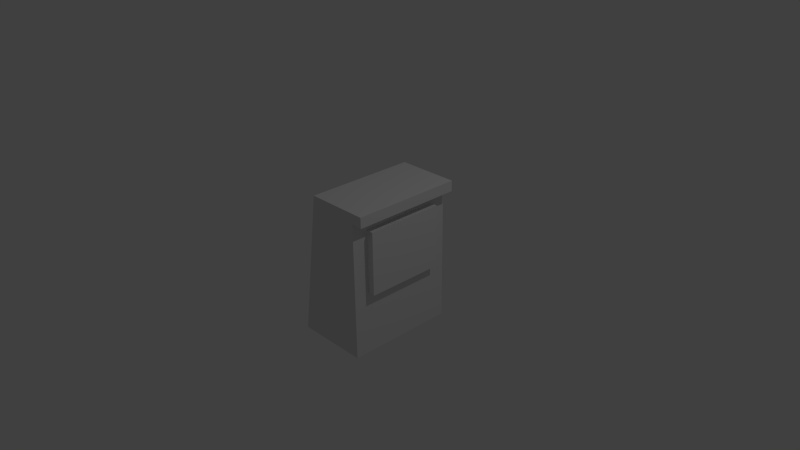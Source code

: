# Source: cashMachine.blend  (saved by Blender 2.67.0; exported with 4.5.12 LTS)
import bpy
from mathutils import Matrix  # noqa: F401  (used for matrix-valued properties, if any)

bpy.ops.wm.read_factory_settings(use_empty=True)
scene = bpy.context.scene
scene.name = 'Scene'

# ---- collections
col_collection_1 = bpy.data.collections.new('Collection 1'); scene.collection.children.link(col_collection_1)

# ---- materials (node trees are filled in below, after node groups)
mat_material = bpy.data.materials.new('Material')
mat_material.alpha_threshold = 0.0
mat_material.use_transparent_shadow = False
mat_material.roughness = 0.5
mat_material.line_color = (0.0, 0.0, 0.0, 1.0)

# ---- material node trees

# ---- world
world_world = bpy.data.worlds.new('World'); scene.world = world_world
world_world.color = (0.05088, 0.05088, 0.05088)
world_world.use_sun_shadow = False
world_world.sun_shadow_jitter_overblur = 0.0
world_world.cycles.sampling_method = 'MANUAL'
world_world.cycles.sample_map_resolution = 256

# ---- cameras
cam_camera = bpy.data.cameras.new('Camera')
cam_camera.clip_end = 100.0
cam_camera.lens = 35.0
cam_camera.sensor_width = 32.0
cam_camera.sensor_height = 18.0
cam_camera.ortho_scale = 7.314
cam_camera.dof.focus_distance = 0.0
cam_camera.dof.aperture_fstop = 128.0

# ---- lights
light_lamp = bpy.data.lights.new('Lamp', 'POINT')
light_lamp.transmission_factor = 0.0
light_lamp.cutoff_distance = 30.0
light_lamp.energy = 100.0
light_lamp.shadow_buffer_clip_start = 1.001
light_lamp.shadow_soft_size = 0.1
light_lamp.shadow_maximum_resolution = 0.006
light_lamp.use_absolute_resolution = True
light_lamp.cycles.use_multiple_importance_sampling = False

# ---- meshes
me_cube = bpy.data.meshes.new('Cube')
me_cube.from_pydata([(1.006, 1.0, 0.1648), (1.006, -1.0, 0.1648), (-0.9944, -1.0, 0.1648), (-0.9944, 1.0, 0.1648), (1.006, 1.0, 2.165), (1.006, -1.0, 2.165), (-0.3972, -1.0, 2.165), (-0.3972, 1.0, 2.165), (1.006, 0.7143, 0.1648), (1.006, 0.4286, 0.1648), (1.006, 0.1429, 0.1648), (1.006, -0.1429, 0.1648), (1.006, -0.4286, 0.1648), (1.006, -0.7143, 0.1648), (1.006, 1.0, 0.4505), (1.006, 1.0, 0.7362), (1.006, 1.0, 1.022), (1.006, 1.0, 1.308), (1.006, 1.0, 1.593), (1.006, 1.0, 1.879), (1.006, -1.0, 0.4505), (1.006, -1.0, 0.7362), (1.006, -1.0, 1.022), (1.006, -1.0, 1.308), (1.006, -1.0, 1.593), (1.006, -1.0, 1.879), (1.006, 0.7143, 2.165), (1.006, 0.4286, 2.165), (1.006, 0.1429, 2.165), (1.006, -0.1429, 2.165), (1.006, -0.4286, 2.165), (1.006, -0.7143, 2.165), (1.006, 0.7143, 0.4505), (1.006, 0.4286, 0.4505), (1.006, 0.1429, 0.4505), (1.006, -0.1429, 0.4505), (1.006, -0.4286, 0.4505), (1.006, -0.7143, 0.4505), (1.006, 0.7143, 0.7362), (1.006, 0.4286, 0.7362), (1.006, 0.1429, 0.7362), (1.006, -0.1429, 0.7362), (1.006, -0.4286, 0.7362), (1.006, -0.7143, 0.7362), (1.006, 0.7143, 1.022), (1.006, 0.4286, 1.022), (1.006, 0.1429, 1.022), (1.006, -0.1429, 1.022), (1.006, -0.4286, 1.022), (1.006, -0.7143, 1.022), (1.006, 0.7143, 1.308), (1.006, -0.2857, 2.165), (1.006, -5.749e-07, 2.165), (1.006, 0.2857, 2.165), (1.006, 0.5714, 2.165), (1.006, -0.7143, 1.308), (1.006, 0.7143, 1.593), (1.006, 0.8571, 2.165), (1.006, -0.8571, 2.165), (1.006, -1.0, 2.022), (1.006, 1.0, 2.022), (1.006, -0.7143, 1.593), (1.006, 0.7143, 1.879), (1.006, 0.4286, 1.879), (1.006, 0.1429, 1.879), (1.006, -0.1429, 1.879), (1.006, -0.4286, 1.879), (1.006, -0.7143, 1.879), (1.206, 0.7143, 1.022), (1.206, 0.4286, 1.022), (1.206, 0.1429, 1.022), (1.206, -0.1429, 1.022), (1.206, -0.4286, 1.022), (1.206, -0.7143, 1.022), (1.206, 0.7143, 1.308), (1.206, 0.4286, 1.308), (1.206, 0.1429, 1.308), (1.206, -0.1429, 1.308), (1.206, -0.4286, 1.308), (1.206, -0.7143, 1.308), (1.206, 0.7143, 1.593), (1.206, 0.4286, 1.593), (1.206, 0.1429, 1.593), (1.206, -0.1429, 1.593), (1.206, -0.4286, 1.593), (1.206, -0.7143, 1.593), (1.206, 0.7143, 1.879), (1.206, 0.4286, 1.879), (1.206, 0.1429, 1.879), (1.206, -0.1429, 1.879), (1.206, -0.4286, 1.879), (1.206, -0.7143, 1.879), (1.006, -0.5714, 2.165), (1.006, -0.8571, 1.879), (1.006, 0.8571, 1.879), (1.006, 0.5714, 1.879), (1.006, 0.2857, 1.879), (1.006, -4.557e-07, 1.879), (1.006, -0.2857, 1.879), (1.006, -0.5714, 1.879), (1.006, 0.7143, 2.022), (1.006, 0.4286, 2.022), (1.006, 0.1429, 2.022), (1.006, -0.1429, 2.022), (1.006, -0.4286, 2.022), (1.006, -0.7143, 2.022), (1.006, -0.8571, 2.022), (1.006, 0.8571, 2.022), (1.006, 0.5714, 2.022), (1.006, 0.2857, 2.022), (1.006, -5.153e-07, 2.022), (1.006, -0.2857, 2.022), (1.006, -0.5714, 2.022), (1.306, 1.0, 2.165), (1.306, -1.0, 2.165), (1.306, 0.7143, 2.165), (1.306, 0.4286, 2.165), (1.306, 0.1429, 2.165), (1.306, -0.1429, 2.165), (1.306, -0.4286, 2.165), (1.306, -0.7143, 2.165), (1.306, -0.2857, 2.165), (1.306, -6.484e-07, 2.165), (1.306, 0.2857, 2.165), (1.306, 0.5714, 2.165), (1.306, 0.8571, 2.165), (1.306, -0.8571, 2.165), (1.306, -1.0, 2.022), (1.306, 1.0, 2.022), (1.306, -0.5714, 2.165), (1.306, 0.7143, 2.022), (1.306, 0.4286, 2.022), (1.306, 0.1429, 2.022), (1.306, -0.1429, 2.022), (1.306, -0.4286, 2.022), (1.306, -0.7143, 2.022), (1.306, -0.8571, 2.022), (1.306, 0.8571, 2.022), (1.306, 0.5714, 2.022), (1.306, 0.2857, 2.022), (1.306, -5.888e-07, 2.022), (1.306, -0.2857, 2.022), (1.306, -0.5714, 2.022)], [], [(4, 7, 6, 5, 58, 31, 92, 30, 51, 29, 52, 28, 53, 27, 54, 26, 57), (29, 51, 121, 118), (1, 20, 21, 22, 23, 24, 25, 59, 5, 6, 2), (2, 6, 7, 3), (4, 60, 19, 18, 17, 16, 15, 14, 0, 3, 7), (13, 37, 20, 1), (37, 43, 21, 20), (43, 49, 22, 21), (49, 55, 23, 22), (55, 61, 24, 23), (61, 67, 93, 25, 24), (0, 14, 32, 8), (8, 32, 33, 9), (9, 33, 34, 10), (10, 34, 35, 11), (11, 35, 36, 12), (12, 36, 37, 13), (14, 15, 38, 32), (32, 38, 39, 33), (33, 39, 40, 34), (34, 40, 41, 35), (35, 41, 42, 36), (36, 42, 43, 37), (15, 16, 44, 38), (38, 44, 45, 39), (39, 45, 46, 40), (40, 46, 47, 41), (41, 47, 48, 42), (42, 48, 49, 43), (16, 17, 50, 44), (61, 55, 79, 85), (47, 46, 70, 71), (64, 97, 65, 89, 88), (44, 50, 74, 68), (55, 49, 73, 79), (17, 18, 56, 50), (46, 45, 69, 70), (63, 96, 64, 88, 87), (45, 44, 68, 69), (62, 95, 63, 87, 86), (49, 48, 72, 73), (18, 19, 94, 62, 56), (66, 99, 67, 91, 90), (56, 62, 86, 80), (48, 47, 71, 72), (65, 98, 66, 90, 89), (67, 61, 85, 91), (60, 4, 113, 128), (59, 106, 136, 127), (58, 5, 114, 126), (108, 100, 130, 138), (102, 109, 139, 132), (92, 31, 120, 129), (68, 74, 75, 69), (69, 75, 76, 70), (70, 76, 77, 71), (71, 77, 78, 72), (72, 78, 79, 73), (74, 80, 81, 75), (75, 81, 82, 76), (76, 82, 83, 77), (77, 83, 84, 78), (78, 84, 85, 79), (80, 86, 87, 81), (81, 87, 88, 82), (82, 88, 89, 83), (83, 89, 90, 84), (84, 90, 91, 85), (50, 56, 80, 74), (93, 106, 59, 25), (67, 105, 106, 93), (57, 26, 115, 125), (94, 107, 100, 62), (19, 60, 107, 94), (111, 103, 133, 141), (95, 108, 101, 63), (62, 100, 108, 95), (105, 112, 142, 135), (96, 109, 102, 64), (63, 101, 109, 96), (27, 53, 123, 116), (97, 110, 103, 65), (64, 102, 110, 97), (30, 92, 129, 119), (98, 111, 104, 66), (65, 103, 111, 98), (106, 105, 135, 136), (99, 112, 105, 67), (66, 104, 112, 99), (100, 107, 137, 130), (136, 126, 114, 127), (137, 125, 115, 130), (138, 124, 116, 131), (139, 123, 117, 132), (140, 122, 118, 133), (141, 121, 119, 134), (142, 129, 120, 135), (135, 120, 126, 136), (128, 113, 125, 137), (130, 115, 124, 138), (131, 116, 123, 139), (132, 117, 122, 140), (133, 118, 121, 141), (134, 119, 129, 142), (26, 54, 124, 115), (104, 111, 141, 134), (54, 27, 116, 124), (51, 30, 119, 121), (110, 102, 132, 140), (101, 108, 138, 131), (107, 60, 128, 137), (5, 59, 127, 114), (28, 52, 122, 117), (112, 104, 134, 142), (4, 57, 125, 113), (31, 58, 126, 120), (53, 28, 117, 123), (52, 29, 118, 122), (103, 110, 140, 133), (109, 101, 131, 139)])
_uv = me_cube.uv_layers.new(name='UVMap')
_uv.uv.foreach_set('vector', [0.0, 0.0, 0.0, 0.0, 0.0, 0.0, 0.0, 0.0, 0.0, 0.0, 0.0, 0.0, 0.0, 0.0, 0.0, 0.0, 0.0, 0.0, 0.0, 0.0, 0.0, 0.0, 0.0, 0.0, 0.0, 0.0, 0.0, 0.0, 0.0, 0.0, 0.0, 0.0, 0.0, 0.0, 0.4375, 0.1313, 0.375, 0.1313, 0.375, 4.066e-05, 0.4375, 4.128e-05, 0.99, 9.949e-05, 0.99, 0.1415, 0.99, 0.2829, 0.99, 0.4244, 0.9999, 0.9899, 0.995, 0.9902, 0.995, 0.9901, 0.995, 0.99, 0.99, 0.99, 0.2957, 0.99, 9.949e-05, 9.955e-05, 9.787e-05, 0.9999, 9.807e-05, 9.787e-05, 0.9581, 9.787e-05, 0.9581, 0.9999, 0.99, 0.99, 0.4244, 0.9999, 0.4242, 0.99, 0.4244, 0.99, 0.4244, 0.99, 0.4244, 0.99, 0.2829, 0.99, 0.1415, 0.99, 9.949e-05, 0.99, 9.966e-05, 9.949e-05, 0.99, 0.2957, 0.1434, 0.000381, 0.1435, 0.1429, 0.0009737, 0.1429, 0.0009488, 0.0004073, 0.1435, 0.1429, 0.1435, 0.2854, 0.0009927, 0.2854, 0.0009737, 0.1429, 0.1435, 0.2854, 0.1435, 0.4279, 0.001001, 0.4279, 0.0009927, 0.2854, 0.1435, 0.4279, 0.1434, 0.5704, 0.0009945, 0.5703, 0.001001, 0.4279, 0.1434, 0.5704, 0.1433, 0.7129, 0.0009417, 0.7127, 0.0009945, 0.5703, 0.1433, 0.7129, 0.1431, 0.8556, 0.07213, 0.8565, 0.001066, 0.855, 0.0009417, 0.7127, 0.9985, 9.629e-05, 0.9986, 0.1426, 0.8561, 0.1427, 0.856, 0.0001483, 0.856, 0.0001483, 0.8561, 0.1427, 0.7135, 0.1427, 0.7135, 0.0002008, 0.7135, 0.0002008, 0.7135, 0.1427, 0.571, 0.1428, 0.571, 0.0002531, 0.571, 0.0002531, 0.571, 0.1428, 0.4285, 0.1428, 0.4284, 0.0003027, 0.4284, 0.0003027, 0.4285, 0.1428, 0.286, 0.1429, 0.2859, 0.0003465, 0.2859, 0.0003465, 0.286, 0.1429, 0.1435, 0.1429, 0.1434, 0.000381, 0.9986, 0.1426, 0.9987, 0.2851, 0.8561, 0.2852, 0.8561, 0.1427, 0.8561, 0.1427, 0.8561, 0.2852, 0.7136, 0.2853, 0.7135, 0.1427, 0.7135, 0.1427, 0.7136, 0.2853, 0.5711, 0.2853, 0.571, 0.1428, 0.571, 0.1428, 0.5711, 0.2853, 0.4285, 0.2853, 0.4285, 0.1428, 0.4285, 0.1428, 0.4285, 0.2853, 0.286, 0.2854, 0.286, 0.1429, 0.286, 0.1429, 0.286, 0.2854, 0.1435, 0.2854, 0.1435, 0.1429, 0.9987, 0.2851, 0.9987, 0.4277, 0.8562, 0.4277, 0.8561, 0.2852, 0.8561, 0.2852, 0.8562, 0.4277, 0.7137, 0.4278, 0.7136, 0.2853, 0.7136, 0.2853, 0.7137, 0.4278, 0.5711, 0.4279, 0.5711, 0.2853, 0.5711, 0.2853, 0.5711, 0.4279, 0.4286, 0.4279, 0.4285, 0.2853, 0.4285, 0.2853, 0.4286, 0.4279, 0.286, 0.4279, 0.286, 0.2854, 0.286, 0.2854, 0.286, 0.4279, 0.1435, 0.4279, 0.1435, 0.2854, 0.9987, 0.4277, 0.9988, 0.5702, 0.8563, 0.5703, 0.8562, 0.4277, 8.588e-05, 0.4613, 0.002944, 0.2883, 0.1098, 0.3013, 0.1136, 0.4453, 0.3844, 0.00531, 0.568, 8.588e-05, 0.5643, 0.123, 0.3967, 0.1289, 0.5856, 0.7377, 0.4941, 0.7377, 0.4002, 0.7367, 0.406, 0.6106, 0.5764, 0.6106, 0.9222, 0.07627, 0.9999, 0.2579, 0.8723, 0.2819, 0.8548, 0.1608, 0.002944, 0.2883, 0.04912, 0.1322, 0.1323, 0.1878, 0.1098, 0.3013, 0.9988, 0.5702, 0.9988, 0.7126, 0.8564, 0.7128, 0.8563, 0.5703, 0.568, 8.588e-05, 0.7492, 0.01768, 0.7255, 0.1335, 0.5643, 0.123, 0.7715, 0.7039, 0.6809, 0.7281, 0.5856, 0.7377, 0.5764, 0.6106, 0.736, 0.5927, 0.7492, 0.01768, 0.9222, 0.07627, 0.8548, 0.1608, 0.7255, 0.1335, 0.9399, 0.635, 0.8579, 0.6704, 0.7715, 0.7039, 0.736, 0.5927, 0.8489, 0.5523, 0.04912, 0.1322, 0.2013, 0.03814, 0.2405, 0.1526, 0.1323, 0.1878, 0.9988, 0.7126, 0.999, 0.8549, 0.9279, 0.8564, 0.8567, 0.8555, 0.8564, 0.7128, 0.2091, 0.711, 0.1271, 0.6725, 0.05559, 0.6189, 0.1221, 0.5615, 0.2443, 0.5889, 0.9999, 0.4536, 0.9399, 0.635, 0.8489, 0.5523, 0.8778, 0.4363, 0.2013, 0.03814, 0.3844, 0.00531, 0.3967, 0.1289, 0.2405, 0.1526, 0.4002, 0.7367, 0.3044, 0.731, 0.2091, 0.711, 0.2443, 0.5889, 0.406, 0.6106, 0.05559, 0.6189, 8.588e-05, 0.4613, 0.1136, 0.4453, 0.1221, 0.5615, 1.0, 0.1313, 0.9375, 0.1313, 0.9375, 3.801e-05, 1.0, 3.645e-05, 4.603e-05, 4.159e-05, 0.07147, 4.505e-05, 0.07146, 0.15, 3.873e-05, 0.15, 0.125, 0.1313, 0.06253, 0.1313, 0.06253, 3.701e-05, 0.125, 3.771e-05, 0.7857, 5.16e-05, 0.8571, 4.785e-05, 0.8571, 0.15, 0.7857, 0.15, 0.5714, 5.774e-05, 0.6428, 5.655e-05, 0.6428, 0.15, 0.5714, 0.15, 0.25, 0.1313, 0.1875, 0.1313, 0.1875, 3.843e-05, 0.25, 3.916e-05, 0.8548, 0.1608, 0.8723, 0.2819, 0.7218, 0.2843, 0.7255, 0.1335, 0.7255, 0.1335, 0.7218, 0.2843, 0.5652, 0.2857, 0.5643, 0.123, 0.5643, 0.123, 0.5652, 0.2857, 0.4068, 0.2908, 0.3967, 0.1289, 0.3967, 0.1289, 0.4068, 0.2908, 0.255, 0.2993, 0.2405, 0.1526, 0.2405, 0.1526, 0.255, 0.2993, 0.1098, 0.3013, 0.1323, 0.1878, 0.8723, 0.2819, 0.8778, 0.4363, 0.7236, 0.4375, 0.7218, 0.2843, 0.7218, 0.2843, 0.7236, 0.4375, 0.5686, 0.4452, 0.5652, 0.2857, 0.5652, 0.2857, 0.5686, 0.4452, 0.4093, 0.4483, 0.4068, 0.2908, 0.4068, 0.2908, 0.4093, 0.4483, 0.2551, 0.4461, 0.255, 0.2993, 0.255, 0.2993, 0.2551, 0.4461, 0.1136, 0.4453, 0.1098, 0.3013, 0.8778, 0.4363, 0.8489, 0.5523, 0.736, 0.5927, 0.7236, 0.4375, 0.7236, 0.4375, 0.736, 0.5927, 0.5764, 0.6106, 0.5686, 0.4452, 0.5686, 0.4452, 0.5764, 0.6106, 0.406, 0.6106, 0.4093, 0.4483, 0.4093, 0.4483, 0.406, 0.6106, 0.2443, 0.5889, 0.2551, 0.4461, 0.2551, 0.4461, 0.2443, 0.5889, 0.1221, 0.5615, 0.1136, 0.4453, 0.9999, 0.2579, 0.9999, 0.4536, 0.8778, 0.4363, 0.8723, 0.2819, 0.07213, 0.8565, 0.07166, 0.9275, 9.629e-05, 0.9265, 0.001066, 0.855, 0.1431, 0.8556, 0.1434, 0.9273, 0.07166, 0.9275, 0.07213, 0.8565, 0.875, 0.1313, 0.8125, 0.1313, 0.8125, 4.061e-05, 0.875, 3.943e-05, 0.9279, 0.8564, 0.928, 0.9274, 0.8566, 0.927, 0.8567, 0.8555, 0.999, 0.8549, 0.9999, 0.9268, 0.928, 0.9274, 0.9279, 0.8564, 0.3572, 5.607e-05, 0.4286, 5.75e-05, 0.4286, 0.15, 0.3571, 0.15, 0.7852, 0.8555, 0.7852, 0.9269, 0.7139, 0.9268, 0.7139, 0.8555, 0.8567, 0.8555, 0.8566, 0.927, 0.7852, 0.9269, 0.7852, 0.8555, 0.1429, 4.832e-05, 0.2143, 5.13e-05, 0.2143, 0.15, 0.1429, 0.15, 0.6426, 0.8556, 0.6426, 0.9269, 0.5713, 0.9269, 0.5713, 0.8556, 0.7139, 0.8555, 0.7139, 0.9268, 0.6426, 0.9269, 0.6426, 0.8556, 0.6875, 0.1313, 0.625, 0.1313, 0.625, 4.228e-05, 0.6875, 4.217e-05, 0.5, 0.8556, 0.5, 0.9269, 0.4287, 0.9269, 0.4287, 0.8556, 0.5713, 0.8556, 0.5713, 0.9269, 0.5, 0.9269, 0.5, 0.8556, 0.3125, 0.1313, 0.25, 0.1313, 0.25, 3.916e-05, 0.3125, 3.991e-05, 0.3574, 0.8557, 0.3574, 0.927, 0.2861, 0.9271, 0.2861, 0.8557, 0.4287, 0.8556, 0.4287, 0.9269, 0.3574, 0.927, 0.3574, 0.8557, 0.07147, 4.505e-05, 0.1429, 4.832e-05, 0.1429, 0.15, 0.07146, 0.15, 0.2146, 0.8557, 0.2148, 0.9272, 0.1434, 0.9273, 0.1431, 0.8556, 0.2861, 0.8557, 0.2861, 0.9271, 0.2148, 0.9272, 0.2146, 0.8557, 0.8571, 4.785e-05, 0.9285, 4.35e-05, 0.9285, 0.15, 0.8571, 0.15, 0.07146, 4.39e-05, 0.07145, 0.07147, 2.674e-05, 0.07145, 4.11e-05, 2.966e-05, 0.9285, 4.232e-05, 0.9285, 0.07147, 0.8571, 0.07148, 0.8571, 5.666e-05, 0.7857, 6.89e-05, 0.7857, 0.07149, 0.7143, 0.0715, 0.7143, 7.856e-05, 0.6428, 8.544e-05, 0.6428, 0.07151, 0.5714, 0.07151, 0.5714, 8.973e-05, 0.5, 9.134e-05, 0.5, 0.07152, 0.4286, 0.07151, 0.4286, 9.021e-05, 0.3571, 8.598e-05, 0.3571, 0.07151, 0.2857, 0.0715, 0.2857, 7.892e-05, 0.2143, 6.929e-05, 0.2143, 0.07149, 0.1429, 0.07148, 0.1429, 5.743e-05, 0.1429, 5.743e-05, 0.1429, 0.07148, 0.07145, 0.07147, 0.07146, 4.39e-05, 1.0, 2.674e-05, 1.0, 0.07145, 0.9285, 0.07147, 0.9285, 4.232e-05, 0.8571, 5.666e-05, 0.8571, 0.07148, 0.7857, 0.07149, 0.7857, 6.89e-05, 0.7143, 7.856e-05, 0.7143, 0.0715, 0.6428, 0.07151, 0.6428, 8.544e-05, 0.5714, 8.973e-05, 0.5714, 0.07151, 0.5, 0.07152, 0.5, 9.134e-05, 0.4286, 9.021e-05, 0.4286, 0.07151, 0.3571, 0.07151, 0.3571, 8.598e-05, 0.2857, 7.892e-05, 0.2857, 0.0715, 0.2143, 0.07149, 0.2143, 6.929e-05, 0.8125, 0.1313, 0.75, 0.1313, 0.75, 4.158e-05, 0.8125, 4.061e-05, 0.2857, 5.399e-05, 0.3572, 5.607e-05, 0.3571, 0.15, 0.2857, 0.15, 0.75, 0.1313, 0.6875, 0.1313, 0.6875, 4.217e-05, 0.75, 4.158e-05, 0.375, 0.1313, 0.3125, 0.1313, 0.3125, 3.991e-05, 0.375, 4.066e-05, 0.5, 5.81e-05, 0.5714, 5.774e-05, 0.5714, 0.15, 0.5, 0.15, 0.7143, 5.458e-05, 0.7857, 5.16e-05, 0.7857, 0.15, 0.7143, 0.15, 0.9285, 4.35e-05, 1.0, 3.873e-05, 1.0, 0.15, 0.9285, 0.15, 0.06253, 0.1313, 3.623e-05, 0.1313, 3.762e-05, 3.623e-05, 0.06253, 3.701e-05, 0.5625, 0.1313, 0.5, 0.1313, 0.5, 4.175e-05, 0.5625, 4.22e-05, 0.2143, 5.13e-05, 0.2857, 5.399e-05, 0.2857, 0.15, 0.2143, 0.15, 0.9375, 0.1313, 0.875, 0.1313, 0.875, 3.943e-05, 0.9375, 3.801e-05, 0.1875, 0.1313, 0.125, 0.1313, 0.125, 3.771e-05, 0.1875, 3.843e-05, 0.625, 0.1313, 0.5625, 0.1313, 0.5625, 4.22e-05, 0.625, 4.228e-05, 0.5, 0.1313, 0.4375, 0.1313, 0.4375, 4.128e-05, 0.5, 4.175e-05, 0.4286, 5.75e-05, 0.5, 5.81e-05, 0.5, 0.15, 0.4286, 0.15, 0.6428, 5.655e-05, 0.7143, 5.458e-05, 0.7143, 0.15, 0.6428, 0.15])
me_cube.materials.append(mat_material)
me_cube.use_remesh_preserve_volume = False
me_cube.use_remesh_preserve_attributes = False
me_cube.use_mirror_vertex_groups = False
me_cube.update()

# ---- objects
ob_cube = bpy.data.objects.new('Cube', me_cube)
ob_lamp = bpy.data.objects.new('Lamp', light_lamp)
ob_camera = bpy.data.objects.new('Camera', cam_camera)

# ---- transforms, parenting, visibility, modifiers, constraints
ob_cube.location = (-0.00281, -1.583e-08, -1.165)
ob_cube.scale = (0.5, 0.75, 1.0)
ob_cube.lock_rotations_4d = False
ob_cube.empty_display_type = 'ARROWS'
ob_cube.lineart.crease_threshold = 0.0
ob_lamp.location = (4.076, 1.005, 5.904)
ob_lamp.rotation_euler = (0.6503, 0.05522, 1.866)
ob_lamp.lock_rotations_4d = False
ob_lamp.empty_display_type = 'ARROWS'
ob_lamp.color = (0.0, 0.0, 0.0, 0.0)
ob_lamp.lineart.crease_threshold = 0.0
ob_camera.location = (7.481, -6.508, 5.344)
ob_camera.rotation_euler = (1.109, 0.01082, 0.8149)
ob_camera.lock_rotations_4d = False
ob_camera.empty_display_type = 'ARROWS'
ob_camera.color = (0.0, 0.0, 0.0, 0.0)
ob_camera.display_type = 'WIRE'
ob_camera.lineart.crease_threshold = 0.0

# ---- collection membership
col_collection_1.objects.link(ob_cube)
col_collection_1.objects.link(ob_lamp)
col_collection_1.objects.link(ob_camera)

# ---- scene / render settings (as saved in the file)
scene.camera = ob_camera
scene.frame_start = 1; scene.frame_end = 250; scene.frame_set(1)
scene.render.engine = 'BLENDER_EEVEE_NEXT'
scene.render.image_settings.color_mode = 'RGB'
scene.render.image_settings.compression = 90
scene.render.resolution_percentage = 50
scene.render.dither_intensity = 0.0
scene.cycles.use_denoising = False
scene.cycles.samples = 10
scene.cycles.sampling_pattern = 'TABULATED_SOBOL'
scene.cycles.light_sampling_threshold = 0.0
scene.cycles.use_adaptive_sampling = False
scene.cycles.use_light_tree = False
scene.cycles.blur_glossy = 0.0
scene.cycles.volume_bounces = 1
scene.cycles.pixel_filter_type = 'GAUSSIAN'
scene.cycles.sample_clamp_indirect = 0.0
scene.view_settings.view_transform = 'Standard'
bpy.context.view_layer.update()
